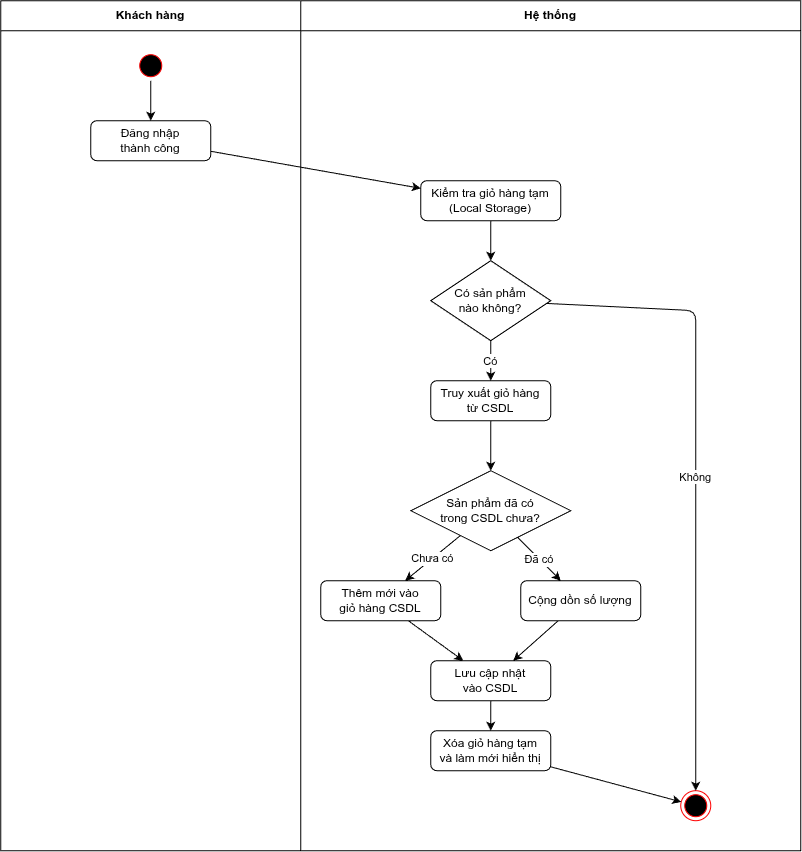

The diagram above was exported from draw.io. Its source (the exported page's mxGraphModel, read from the mxfile embedded in the PNG):
<mxGraphModel dx="1511" dy="849" grid="1" gridSize="10" guides="1" tooltips="1" connect="1" arrows="1" fold="1" page="1" pageScale="1" pageWidth="827" pageHeight="1169" math="0" shadow="0">
  <root>
    <mxCell id="0" />
    <mxCell id="1" parent="0" />
    <mxCell id="swimlane-user" parent="1" style="swimlane;whiteSpace=wrap;html=1;startSize=30;" value="Khách hàng" vertex="1">
      <mxGeometry height="850" width="300" x="80" y="80" as="geometry" />
    </mxCell>
    <mxCell id="node-start" parent="swimlane-user" style="ellipse;html=1;shape=startState;fillColor=#000000;strokeColor=#ff0000;" value="" vertex="1">
      <mxGeometry height="30" width="30" x="135" y="50" as="geometry" />
    </mxCell>
    <mxCell id="node-login" parent="swimlane-user" style="rounded=1;whiteSpace=wrap;html=1;" value="Đăng nhập&#10;thành công" vertex="1">
      <mxGeometry height="40" width="120" x="90" y="120" as="geometry" />
    </mxCell>
    <mxCell id="swimlane-system" parent="1" style="swimlane;whiteSpace=wrap;html=1;startSize=30;" value="Hệ thống" vertex="1">
      <mxGeometry height="850" width="500" x="380" y="80" as="geometry" />
    </mxCell>
    <mxCell id="node-check-local" parent="swimlane-system" style="rounded=1;whiteSpace=wrap;html=1;" value="Kiểm tra giỏ hàng tạm&#10;(Local Storage)" vertex="1">
      <mxGeometry height="40" width="140" x="120" y="180" as="geometry" />
    </mxCell>
    <mxCell id="node-has-items" parent="swimlane-system" style="rhombus;whiteSpace=wrap;html=1;" value="Có sản phẩm&#10;nào không?" vertex="1">
      <mxGeometry height="80" width="120" x="130" y="260" as="geometry" />
    </mxCell>
    <mxCell id="node-get-db-cart" parent="swimlane-system" style="rounded=1;whiteSpace=wrap;html=1;" value="Truy xuất giỏ hàng&#10;từ CSDL" vertex="1">
      <mxGeometry height="40" width="120" x="130" y="380" as="geometry" />
    </mxCell>
    <mxCell id="node-check-dup" parent="swimlane-system" style="rhombus;whiteSpace=wrap;html=1;" value="Sản phẩm đã có&#10;trong CSDL chưa?" vertex="1">
      <mxGeometry height="80" width="160" x="110" y="470" as="geometry" />
    </mxCell>
    <mxCell id="node-add-new" parent="swimlane-system" style="rounded=1;whiteSpace=wrap;html=1;" value="Thêm mới vào&#10;giỏ hàng CSDL" vertex="1">
      <mxGeometry height="40" width="120" x="20" y="580" as="geometry" />
    </mxCell>
    <mxCell id="node-update-qty" parent="swimlane-system" style="rounded=1;whiteSpace=wrap;html=1;" value="Cộng dồn số lượng" vertex="1">
      <mxGeometry height="40" width="120" x="220" y="580" as="geometry" />
    </mxCell>
    <mxCell id="node-save-db" parent="swimlane-system" style="rounded=1;whiteSpace=wrap;html=1;" value="Lưu cập nhật&#10;vào CSDL" vertex="1">
      <mxGeometry height="40" width="120" x="130" y="660" as="geometry" />
    </mxCell>
    <mxCell id="node-clear-local" parent="swimlane-system" style="rounded=1;whiteSpace=wrap;html=1;" value="Xóa giỏ hàng tạm&#10;và làm mới hiển thị" vertex="1">
      <mxGeometry height="40" width="120" x="130" y="730" as="geometry" />
    </mxCell>
    <mxCell id="node-end" parent="swimlane-system" style="ellipse;html=1;shape=endState;fillColor=#000000;strokeColor=#ff0000;" value="" vertex="1">
      <mxGeometry height="30" width="30" x="380" y="790" as="geometry" />
    </mxCell>
    <mxCell id="edge-1" edge="1" parent="1" source="node-start" target="node-login">
      <mxGeometry relative="1" as="geometry" />
    </mxCell>
    <mxCell id="edge-2" edge="1" parent="1" source="node-login" target="node-check-local">
      <mxGeometry relative="1" as="geometry" />
    </mxCell>
    <mxCell id="edge-3" edge="1" parent="1" source="node-check-local" target="node-has-items">
      <mxGeometry relative="1" as="geometry" />
    </mxCell>
    <mxCell id="edge-4" edge="1" parent="1" source="node-has-items" target="node-end" value="Không">
      <mxGeometry relative="1" as="geometry">
        <Array as="points">
          <mxPoint x="775" y="390" />
        </Array>
      </mxGeometry>
    </mxCell>
    <mxCell id="edge-5" edge="1" parent="1" source="node-has-items" target="node-get-db-cart" value="Có">
      <mxGeometry relative="1" as="geometry" />
    </mxCell>
    <mxCell id="edge-6" edge="1" parent="1" source="node-get-db-cart" target="node-check-dup">
      <mxGeometry relative="1" as="geometry" />
    </mxCell>
    <mxCell id="edge-7" edge="1" parent="1" source="node-check-dup" target="node-add-new" value="Chưa có">
      <mxGeometry relative="1" as="geometry" />
    </mxCell>
    <mxCell id="edge-8" edge="1" parent="1" source="node-check-dup" target="node-update-qty" value="Đã có">
      <mxGeometry relative="1" as="geometry" />
    </mxCell>
    <mxCell id="edge-9" edge="1" parent="1" source="node-add-new" target="node-save-db">
      <mxGeometry relative="1" as="geometry" />
    </mxCell>
    <mxCell id="edge-10" edge="1" parent="1" source="node-update-qty" target="node-save-db">
      <mxGeometry relative="1" as="geometry" />
    </mxCell>
    <mxCell id="edge-11" edge="1" parent="1" source="node-save-db" target="node-clear-local">
      <mxGeometry relative="1" as="geometry" />
    </mxCell>
    <mxCell id="edge-12" edge="1" parent="1" source="node-clear-local" target="node-end">
      <mxGeometry relative="1" as="geometry" />
    </mxCell>
  </root>
</mxGraphModel>